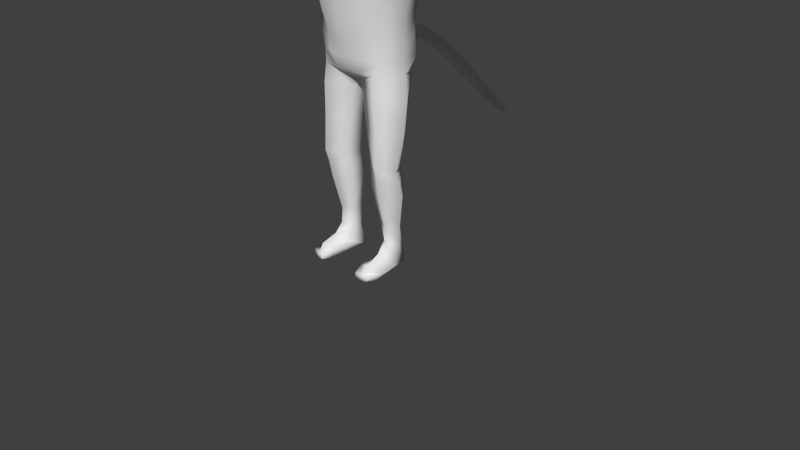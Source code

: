 # Source: smallerHeadCatBones2.blend  (saved by Blender 2.67.0; exported with 4.5.12 LTS)
import bpy
from mathutils import Matrix  # noqa: F401  (used for matrix-valued properties, if any)

bpy.ops.wm.read_factory_settings(use_empty=True)
scene = bpy.context.scene
scene.name = 'Scene'

# ---- collections
col_collection_1 = bpy.data.collections.new('Collection 1'); scene.collection.children.link(col_collection_1)

# ---- world
world_world = bpy.data.worlds.new('World'); scene.world = world_world
world_world.color = (0.05088, 0.05088, 0.05088)
world_world.use_sun_shadow = False
world_world.sun_shadow_jitter_overblur = 0.0
world_world.cycles.sampling_method = 'MANUAL'
world_world.cycles.sample_map_resolution = 256

# ---- cameras
cam_camera = bpy.data.cameras.new('Camera')
cam_camera.clip_end = 100.0
cam_camera.lens = 35.0
cam_camera.sensor_width = 32.0
cam_camera.sensor_height = 18.0
cam_camera.ortho_scale = 7.314
cam_camera.dof.focus_distance = 0.0
cam_camera.dof.aperture_fstop = 128.0

# ---- meshes
me_cat = bpy.data.meshes.new('Cat')
me_cat.from_pydata([(-0.2938, 0.009789, 2.5), (-0.5952, 0.1557, 2.5), (-1.028, 0.009789, 2.662), (-0.7799, 0.1667, 2.239), (-0.8503, 0.009789, 2.085), (-0.856, 0.009789, 1.997), (-0.8428, 0.009789, 1.771), (-0.7903, 0.009789, 1.56), (-0.6001, 0.009789, 1.379), (-0.4808, 0.009789, 1.24), (-0.2635, 0.1229, 2.5), (-0.616, 0.2219, 2.473), (-0.9446, 0.1374, 2.477), (-0.7979, 0.2897, 2.204), (-0.7673, 0.3344, 2.085), (-0.739, 0.4009, 1.997), (-0.7132, 0.3403, 1.771), (-0.6376, 0.2509, 1.56), (-0.5173, 0.1585, 1.379), (-0.446, 0.09094, 1.24), (-0.2635, 0.1229, 1.153), (-0.1807, 0.2056, 2.5), (-0.3767, 0.3882, 2.412), (-0.549, 0.4554, 2.327), (-0.5979, 0.4748, 2.278), (-0.5225, 0.6287, 2.085), (-0.5045, 0.6279, 1.997), (-0.4897, 0.5641, 1.771), (-0.446, 0.4428, 1.56), (-0.3766, 0.3152, 1.379), (-0.2861, 0.2275, 1.24), (-0.1807, 0.2056, 1.153), (0.0, 0.2359, 2.5), (0.0, 0.4467, 2.412), (0.0, 0.597, 2.327), (0.0, 0.6814, 2.204), (0.0, 0.7388, 2.085), (0.0, 0.7449, 1.997), (0.0, 0.6772, 1.771), (0.0, 0.5441, 1.56), (0.0, 0.398, 1.379), (0.0, 0.2861, 1.24), (0.0, 0.2359, 1.153), (0.0, 0.009789, 2.529), (0.0, -0.2164, 2.5), (0.0, -0.4271, 2.412), (0.0, -0.6081, 2.327), (0.0, -0.747, 2.204), (0.0, -0.8121, 2.085), (0.0, -0.864, 1.997), (0.0, -0.9218, 1.771), (0.0, -1.077, 1.56), (0.0, -1.031, 1.379), (0.0, -0.9405, 1.24), (0.0, -0.2164, 1.153), (-0.1807, -0.1861, 2.5), (-0.4656, -0.3369, 2.412), (-0.5172, -0.407, 2.343), (-0.5366, -0.5956, 2.204), (-0.4895, -0.702, 2.085), (-0.5045, -0.747, 2.036), (-0.4709, -0.7864, 1.775), (-0.4209, -0.9745, 1.562), (-0.3766, -0.9482, 1.384), (-0.2861, -0.8819, 1.24), (-0.1807, -0.1861, 1.153), (-0.2635, -0.1033, 2.5), (-0.5301, -0.2087, 2.492), (-0.8376, -0.1843, 2.526), (-0.685, -0.06033, 2.27), (-0.7401, -0.4012, 2.085), (-0.739, -0.4271, 1.997), (-0.6889, -0.4121, 1.771), (-0.5547, -0.5011, 1.56), (-0.4725, -0.5244, 1.379), (-0.3396, -0.4339, 1.24), (-0.2635, -0.1033, 1.153), (-0.2938, 0.009789, 1.153), (-0.3213, 0.0, 0.9659), (-0.4263, 0.0, 0.9435), (-0.5304, -1.49e-08, 0.9272), (-0.8084, 6.895e-09, 0.376), (-0.7336, 8.675e-09, 0.1786), (-0.6827, 2.94e-08, 8.947e-08), (-0.6209, 3.714e-09, -0.2588), (-0.6019, 1.693e-08, -0.5), (-0.5921, 1.419e-08, -0.7071), (-0.6222, -7.728e-09, -0.856), (-0.2866, 0.1294, 0.9659), (-0.3791, 0.25, 0.866), (-0.5676, 0.2992, 0.7656), (-0.7074, 0.3063, 0.53), (-0.6306, 0.3077, 0.256), (-0.5905, 0.2537, -0.04834), (-0.5495, 0.2203, -0.2577), (-0.528, 0.2431, -0.4528), (-0.5149, 0.2881, -0.7071), (-0.486, 0.2259, -0.877), (-0.08146, 0.1724, -1.025), (-3.894e-07, 0.0, -1.0), (-0.1919, 0.2241, 0.9659), (-0.1961, 0.3703, 0.8418), (-0.2997, 0.4291, 0.7071), (-0.3791, 0.4476, 0.5), (-0.3491, 0.3973, 0.256), (-0.3691, 0.3357, 1.169e-07), (-0.3486, 0.3317, -0.2588), (-0.3014, 0.4834, -0.5), (-0.304, 0.4724, -0.7071), (-0.3301, 0.3825, -0.8384), (-0.07555, 0.2241, -0.9659), (0.0, 0.2588, 0.9659), (0.0, 0.3844, 0.8418), (0.0, 0.4709, 0.7071), (0.0, 0.5107, 0.5), (0.0, 0.4369, 0.256), (0.0, 0.3708, 1.169e-07), (0.0, 0.3843, -0.2112), (-0.03042, 2.436, -2.031), (0.0, 0.5036, -0.7538), (0.0, 0.4358, -0.8541), (-3.894e-07, 0.2588, -0.9659), (0.0, -0.2588, 0.9659), (0.0, -0.332, 0.866), (0.0, -0.4567, 0.7071), (0.0, -0.4995, 0.5), (0.0, -0.481, 0.256), (0.0, -0.4603, 1.169e-07), (0.0, -0.4529, -0.2588), (0.0, -0.4196, -0.5), (0.0, -0.3636, -0.7071), (0.0, -0.3304, -0.8458), (0.0, -0.242, -0.9575), (-0.1919, -0.2241, 0.9659), (-0.1961, -0.265, 0.866), (-0.2997, -0.3619, 0.7071), (-0.3791, -0.4396, 0.5), (-0.3491, -0.4217, 0.256), (-0.3691, -0.3868, 1.169e-07), (-0.3486, -0.363, -0.2588), (-0.3014, -0.3216, -0.5), (-0.304, -0.3038, -0.7071), (-0.1961, -0.3122, -0.866), (-0.06527, -0.1797, -0.9908), (-0.2866, -0.1294, 0.9659), (-0.3791, -0.25, 0.866), (-0.5676, -0.2992, 0.7656), (-0.7074, -0.3063, 0.53), (-0.6306, -0.3077, 0.256), (-0.5905, -0.2537, -0.04834), (-0.5495, -0.2203, -0.2577), (-0.528, -0.2431, -0.4528), (-0.4686, -0.2546, -0.7071), (-0.4096, -0.2963, -0.852), (-0.05982, -7.728e-09, -0.9908), (-1.004, -2.98e-08, 0.834), (-1.204, 3.722e-09, 0.3271), (-1.021, 0.2913, 0.6852), (-1.124, 0.2989, 0.4619), (-1.022, -0.2913, 0.6993), (-1.123, -0.2989, 0.473), (-1.606, 6.171e-09, 0.6635), (-1.717, 6.171e-09, 0.369), (-1.612, 0.1856, 0.5731), (-1.661, 0.2273, 0.452), (-1.613, -0.1856, 0.5867), (-1.66, -0.2273, 0.4648), (-2.108, -0.1002, 0.6613), (-2.235, -0.1002, 0.3573), (-2.113, 0.1291, 0.5576), (-2.169, 0.1807, 0.447), (-2.113, -0.2596, 0.5663), (-2.167, -0.3111, 0.4547), (-2.679, -0.1651, 0.4082), (-2.661, -0.002128, 0.5031), (-2.701, 0.01221, 0.4115), (-2.627, -0.1281, 0.5997), (-2.588, -0.1884, 0.5568), (-2.6, -0.2329, 0.4671), (-2.83, -0.1774, 0.6655), (-2.922, -0.2355, 0.423), (-2.878, 0.0207, 0.5563), (-2.925, 0.04324, 0.4049), (-2.755, -0.3154, 0.6703), (-2.786, -0.3854, 0.4571), (-3.053, -0.2385, 0.6724), (-3.145, -0.2966, 0.43), (-2.946, -0.4969, 0.4826), (-2.947, -0.4225, 0.6225), (-2.99, -0.3765, 0.605), (-3.009, -0.4465, 0.464), (-2.739, -0.4481, 0.4861), (-2.741, -0.3737, 0.626), (-3.098, -0.04043, 0.5909), (-3.149, -0.01788, 0.4119), (-2.628, -0.3054, 0.4639), (-2.629, -0.2581, 0.5529), (-3.184, -0.2561, 0.643), (-3.194, -0.2959, 0.4689), (-3.188, -0.1208, 0.5678), (-3.22, -0.1054, 0.4649), (-3.11, -0.4021, 0.597), (-3.124, -0.4499, 0.5006), (-0.429, -0.3205, -1.086), (-0.6745, -0.03126, -1.16), (-0.4653, 0.2076, -1.134), (-0.07633, -0.1643, -1.111), (-0.1556, 0.1388, -1.181), (-0.3003, 0.2232, -1.181), (-0.4442, -0.3189, -1.479), (-0.6566, -0.06128, -1.536), (-0.4716, 0.1495, -1.559), (-0.1341, -0.182, -1.483), (-0.2011, 0.08694, -1.531), (-0.3278, 0.1613, -1.531), (-0.4495, -0.344, -1.955), (-0.591, -0.1361, -2.004), (-0.4445, 0.07849, -2.028), (-0.2099, -0.1961, -1.964), (-0.2377, 0.03037, -2.006), (-0.3326, 0.0974, -2.003), (-0.4327, -0.2656, -2.329), (-0.6022, -0.05226, -2.366), (-0.4509, 0.1187, -2.363), (-0.1811, -0.1561, -2.311), (-0.233, 0.06495, -2.334), (-0.3355, 0.1257, -2.334), (-0.4058, -0.1539, -2.787), (-0.5133, -0.01839, -2.811), (-0.4173, 0.09015, -2.808), (-0.2461, -0.0845, -2.775), (-0.279, 0.05593, -2.79), (-0.344, 0.09452, -2.79), (-0.4131, -0.1669, -2.993), (-0.4832, -0.008007, -3.056), (-0.4276, 0.1174, -3.103), (-0.2685, -0.06108, -3.032), (-0.2832, 0.05057, -3.075), (-0.3346, 0.126, -3.091), (-0.4027, -0.2831, -3.103), (-0.5596, -0.1648, -3.266), (-0.4444, 0.1308, -3.342), (-0.2413, -0.07136, -3.251), (-0.2493, 0.09061, -3.327), (-0.3397, 0.1279, -3.355), (-0.4236, -0.4831, -3.184), (-0.5592, -0.3806, -3.293), (-0.5434, -0.4484, -3.35), (-0.258, -0.4273, -3.242), (-0.2892, -0.4843, -3.35), (-0.4031, -0.4911, -3.369), (-0.4162, -0.5561, -3.29), (-0.5209, -0.5382, -3.286), (-0.4872, -0.5615, -3.345), (-0.3126, -0.5801, -3.286), (-0.3238, -0.5832, -3.345), (-0.4012, -0.5694, -3.362), (-0.325, 0.4227, -0.3794), (-0.3027, 0.4862, -0.6036), (0.0, 0.4717, -0.3431), (0.0, 0.5613, -0.659), (-0.152, 0.5125, -0.7071), (-0.1743, 0.3682, -0.2588), (-0.1507, 0.5273, -0.5), (-0.1324, 0.4601, -0.3727), (-0.1186, 0.5346, -0.6156), (0.0, 0.5962, -0.4348), (0.0, 0.5897, -0.6311), (-0.1322, 0.572, -0.5067), (-0.09929, 0.5887, -0.457), (-0.07503, 0.5892, -0.597), (0.0, 0.7154, -0.4895), (0.0, 0.6275, -0.6378), (-0.1073, 0.6855, -0.5543), (-0.09219, 0.7114, -0.5004), (-0.07242, 0.6531, -0.6115), (0.0, 0.9484, -0.6057), (0.0, 0.8525, -0.7202), (-0.09701, 0.9186, -0.6544), (-0.08361, 0.9343, -0.6144), (-0.06772, 0.886, -0.7003), (0.0, 1.128, -0.7286), (0.0, 1.045, -0.8365), (-0.09715, 1.088, -0.78), (-0.07887, 1.117, -0.7355), (-0.083, 1.056, -0.8121), (0.0, 1.283, -0.8498), (0.0, 1.188, -0.959), (-0.09165, 1.238, -0.9099), (-0.07083, 1.271, -0.8592), (-0.07554, 1.201, -0.9397), (0.0, 1.475, -1.018), (0.0, 1.383, -1.124), (-0.08634, 1.431, -1.078), (-0.0661, 1.464, -1.029), (-0.07068, 1.396, -1.107), (0.0, 1.694, -1.211), (0.0, 1.601, -1.324), (-0.08069, 1.652, -1.27), (-0.06696, 1.689, -1.232), (-0.06554, 1.618, -1.323), (-0.0471, 2.255, -1.9), (-0.04333, 2.311, -1.835), (-0.05999, 2.285, -1.876), (0.0, 2.244, -1.913), (0.0, 2.32, -1.826), (0.0, 2.082, -1.591), (0.0, 1.994, -1.692), (-0.07059, 2.041, -1.648), (-0.05135, 2.071, -1.602), (-0.0557, 2.007, -1.676), (-0.06159, 1.802, -1.484), (-0.05659, 1.876, -1.404), (-0.07872, 1.841, -1.452), (0.0, 1.787, -1.502), (0.0, 1.888, -1.386), (-0.0286, 2.463, -2.0), (-0.03664, 2.45, -2.019), (0.0, 2.43, -2.037), (0.0, 2.467, -1.995), (-0.2756, 0.2028, -0.9339), (-0.334, 0.1116, -2.134), (-0.4477, 0.09861, -2.16), (-0.5966, -0.09417, -2.15), (-0.2354, 0.04766, -2.135), (-0.1955, -0.1761, -2.102), (-0.4411, -0.3048, -2.107)], [(116, 262), (95, 257), (96, 258), (120, 261), (154, 207)], [(9, 8, 18, 19), (3, 2, 12, 13), (4, 3, 13, 14), (5, 4, 14, 15), (6, 5, 15, 16), (7, 6, 16, 17), (1, 0, 10, 11), (8, 7, 17, 18), (2, 1, 11, 12), (20, 19, 30, 31), (14, 13, 24, 25), (15, 14, 25, 26), (16, 15, 26, 27), (17, 16, 27, 28), (11, 10, 21, 22), (18, 17, 28, 29), (12, 11, 22, 23), (19, 18, 29, 30), (13, 12, 23, 24), (30, 29, 40, 41), (24, 23, 34, 35), (31, 30, 41, 42), (25, 24, 35, 36), (26, 25, 36, 37), (27, 26, 37, 38), (28, 27, 38, 39), (22, 21, 32, 33), (29, 28, 39, 40), (23, 22, 33, 34), (51, 50, 61, 62), (45, 44, 55, 56), (52, 51, 62, 63), (46, 45, 56, 57), (53, 52, 63, 64), (47, 46, 57, 58), (54, 53, 64, 65), (48, 47, 58, 59), (49, 48, 59, 60), (50, 49, 60, 61), (62, 61, 72, 73), (56, 55, 66, 67), (63, 62, 73, 74), (57, 56, 67, 68), (64, 63, 74, 75), (58, 57, 68, 69), (65, 64, 75, 76), (59, 58, 69, 70), (60, 59, 70, 71), (61, 60, 71, 72), (77, 9, 19, 20), (0, 43, 10), (10, 43, 21), (21, 43, 32), (44, 43, 55), (55, 43, 66), (72, 71, 5, 6), (66, 43, 0), (73, 72, 6, 7), (67, 66, 0, 1), (74, 73, 7, 8), (68, 67, 1, 2), (75, 74, 8, 9), (69, 68, 2, 3), (76, 75, 9, 77), (70, 69, 3, 4), (71, 70, 4, 5), (87, 86, 96, 97), (80, 90, 157, 155), (82, 81, 91, 92), (83, 82, 92, 93), (84, 83, 93, 94), (85, 84, 94, 95), (79, 78, 88, 89), (86, 85, 95, 96), (80, 79, 89, 90), (320, 97, 109), (92, 91, 103, 104), (93, 92, 104, 105), (94, 93, 105, 106), (95, 94, 106, 257, 107), (89, 88, 100, 101), (96, 95, 107, 258, 108), (90, 89, 101, 102), (97, 96, 108, 109), (91, 90, 102, 103), (109, 108, 261, 119, 120), (103, 102, 113, 114), (110, 109, 120, 121), (104, 103, 114, 115), (105, 104, 115, 116), (106, 105, 116, 117, 262), (264, 262, 117, 259), (101, 100, 111, 112), (265, 263, 268, 270), (102, 101, 112, 113), (129, 128, 139, 140), (123, 122, 133, 134), (130, 129, 140, 141), (124, 123, 134, 135), (131, 130, 141, 142), (125, 124, 135, 136), (132, 131, 142, 143), (126, 125, 136, 137), (127, 126, 137, 138), (128, 127, 138, 139), (140, 139, 150, 151), (134, 133, 144, 145), (141, 140, 151, 152), (135, 134, 145, 146), (142, 141, 152, 153), (136, 135, 146, 147), (137, 136, 147, 148), (138, 137, 148, 149), (139, 138, 149, 150), (87, 204, 203, 153), (99, 154, 98), (99, 98, 110), (99, 110, 121), (99, 132, 143), (150, 149, 83, 84), (151, 150, 84, 85), (145, 144, 78, 79), (152, 151, 85, 86), (146, 145, 79, 80), (153, 152, 86, 87), (81, 147, 160, 156), (148, 147, 81, 82), (149, 148, 82, 83), (65, 133, 122, 54), (76, 144, 133, 65), (77, 78, 144, 76), (20, 88, 78, 77), (31, 100, 88, 20), (42, 111, 100, 31), (90, 91, 158, 157), (146, 80, 155, 159), (147, 146, 159, 160), (91, 81, 156, 158), (158, 156, 162, 164), (156, 160, 166, 162), (155, 157, 163, 161), (159, 155, 161, 165), (160, 159, 165, 166), (157, 158, 164, 163), (165, 161, 167, 171), (163, 164, 170, 169), (166, 165, 171, 172), (164, 162, 168, 170), (162, 166, 172, 168), (161, 163, 169, 167), (170, 168, 173, 175), (169, 170, 175, 174), (177, 176, 179, 183), (178, 177, 196, 195), (189, 190, 187, 188), (180, 184, 190, 186), (183, 179, 185, 189), (183, 189, 188, 192), (193, 194, 200, 199), (190, 184, 191, 187), (177, 183, 192, 196), (184, 178, 195, 191), (191, 192, 188, 187), (195, 196, 192, 191), (97, 205, 204, 87), (205, 97, 320, 208), (205, 208, 214, 211), (208, 207, 213, 214), (207, 206, 212, 213), (206, 203, 209, 212), (204, 205, 211, 210), (203, 204, 210, 209), (213, 212, 218, 219), (212, 209, 215, 218), (209, 210, 216, 215), (211, 214, 220, 217), (210, 211, 217, 216), (214, 213, 219, 220), (322, 321, 226, 223), (323, 322, 223, 222), (321, 324, 225, 226), (324, 325, 224, 225), (325, 326, 221, 224), (326, 323, 222, 221), (225, 224, 230, 231), (224, 221, 227, 230), (221, 222, 228, 227), (223, 226, 232, 229), (222, 223, 229, 228), (226, 225, 231, 232), (228, 229, 235, 234), (232, 231, 237, 238), (231, 230, 236, 237), (230, 227, 233, 236), (227, 228, 234, 233), (229, 232, 238, 235), (234, 235, 241, 240), (238, 237, 243, 244), (237, 236, 242, 243), (236, 233, 239, 242), (233, 234, 240, 239), (235, 238, 244, 241), (243, 242, 248, 249), (242, 239, 245, 248), (239, 240, 246, 245), (241, 244, 250, 247), (240, 241, 247, 246), (244, 243, 249, 250), (246, 247, 253, 252), (250, 249, 255, 256), (249, 248, 254, 255), (248, 245, 251, 254), (246, 252, 251, 245), (247, 250, 256, 253), (251, 252, 253, 256, 255, 254), (197, 199, 200, 198, 202, 201), (168, 172, 178, 173), (167, 169, 174, 176), (171, 167, 176, 177), (172, 171, 177, 178), (175, 173, 180, 182), (173, 178, 184, 180), (176, 174, 181, 179), (174, 175, 182, 181), (181, 182, 194, 193), (182, 180, 186, 194), (179, 181, 193, 185), (190, 189, 201, 202), (194, 186, 198, 200), (186, 190, 202, 198), (185, 193, 199, 197), (189, 185, 197, 201), (260, 265, 270, 267), (107, 257, 264, 263), (257, 106, 262, 264), (261, 265, 260, 119), (108, 258, 265, 261), (258, 107, 263, 265), (270, 268, 273, 275), (269, 266, 271, 274), (264, 259, 266, 269), (263, 264, 269, 268), (274, 271, 276, 279), (273, 274, 279, 278), (267, 270, 275, 272), (268, 269, 274, 273), (279, 276, 281, 284), (278, 279, 284, 283), (275, 273, 278, 280), (272, 275, 280, 277), (285, 283, 288, 290), (284, 281, 286, 289), (280, 278, 283, 285), (277, 280, 285, 282), (289, 286, 291, 294), (288, 289, 294, 293), (282, 285, 290, 287), (283, 284, 289, 288), (293, 294, 299, 298), (292, 295, 300, 297), (290, 288, 293, 295), (287, 290, 295, 292), (301, 303, 317, 118), (302, 305, 319, 316), (294, 291, 296, 299), (295, 293, 298, 300), (308, 309, 302, 303), (309, 306, 305, 302), (310, 308, 303, 301), (307, 310, 301, 304), (312, 315, 306, 309), (313, 312, 309, 308), (314, 311, 310, 307), (311, 313, 308, 310), (297, 300, 311, 314), (298, 299, 312, 313), (299, 296, 315, 312), (300, 298, 313, 311), (304, 301, 118, 318), (303, 302, 316, 317), (316, 319, 318, 118, 317), (208, 320, 98, 207), (320, 109, 110, 98), (143, 142, 153), (153, 203, 206, 143), (99, 143, 154), (98, 154, 143, 206, 207), (217, 220, 321, 322), (216, 217, 322, 323), (220, 219, 324, 321), (219, 218, 325, 324), (218, 215, 326, 325), (215, 216, 323, 326)])
me_cat.polygons.foreach_set('use_smooth', [True] * 293)
me_cat.use_remesh_preserve_volume = False
me_cat.use_remesh_preserve_attributes = False
me_cat.use_mirror_vertex_groups = False
me_cat.update()
arm_armature = bpy.data.armatures.new('Armature')  # bones are not reproduced

# ---- objects
ob_armature = bpy.data.objects.new('Armature', arm_armature)
ob_obj_cat = bpy.data.objects.new('obj.cat', me_cat)
ob_camera = bpy.data.objects.new('Camera', cam_camera)

# ---- transforms, parenting, visibility, modifiers, constraints
ob_armature.location = (0.0, 0.0, 4.711)
ob_armature.rotation_mode = 'QUATERNION'
ob_armature.rotation_quaternion = (1.0, 0.0, 0.0, 0.0)
ob_armature.lineart.crease_threshold = 0.0
ob_obj_cat.parent = ob_armature
ob_obj_cat.matrix_parent_inverse = Matrix(((1.0, 0.0, 0.0, -0.0), (0.0, 1.0, 0.0, -0.0), (0.0, 0.0, 1.0, -1.345), (0.0, 0.0, 0.0, 1.0)))
ob_obj_cat.location = (0.0, 0.0, 0.0)
ob_obj_cat.lineart.crease_threshold = 0.0
_vg = ob_obj_cat.vertex_groups.new(name='backbone')
for _i, _w in zip([9, 18, 19, 20, 29, 30, 31, 39, 40, 41, 42, 54, 65, 75, 76, 77, 78, 79, 80, 81, 82, 83, 84, 88, 89, 90, 91, 92, 93, 94, 95, 100, 101, 102, 103, 104, 105, 106, 111, 112, 113, 114, 115, 116, 117, 122, 123, 124, 125, 126, 127, 128, 129, 133, 134, 135, 136, 137, 138, 139, 144, 145, 148, 149, 150, 151, 262], [0.01691, 0.004828, 0.03469, 0.11, 0.02827, 0.07279, 0.1458, 0.02365, 0.06189, 0.1085, 0.1895, 0.067, 0.05515, 0.0008304, 0.04169, 0.06425, 0.1382, 0.07331, 0.01028, 0.004701, 0.1057, 0.1879, 0.06761, 0.3835, 0.1833, 0.06149, 0.04184, 0.1331, 0.1047, 0.0563, 1.806e-05, 0.5067, 0.3353, 0.2367, 0.2251, 0.392, 0.1567, 0.05405, 0.5574, 0.5601, 0.5687, 0.5719, 0.5145, 0.1938, 0.08793, 0.3398, 0.1836, 0.2264, 0.407, 0.4351, 0.1862, 0.081, 0.02035, 0.312, 0.1298, 0.08117, 0.151, 0.349, 0.1411, 0.05929, 0.1265, 0.04708, 0.1131, 0.1017, 0.05567, 0.006188, 0.06048]): _vg.add([_i], _w, 'REPLACE')
_vg = ob_obj_cat.vertex_groups.new(name='neck')
for _i, _w in zip([9, 17, 18, 19, 20, 27, 28, 29, 30, 31, 36, 37, 38, 39, 40, 41, 42, 77, 88, 100, 101, 111, 112, 113], [0.01525, 0.001873, 0.02994, 0.05224, 0.1224, 0.004767, 0.03535, 0.07287, 0.1409, 0.3593, 0.002945, 0.01189, 0.04327, 0.07456, 0.1271, 0.2262, 0.3847, 0.04149, 0.04151, 0.09394, 0.03069, 0.1329, 0.0564, 0.009927]): _vg.add([_i], _w, 'REPLACE')
_vg = ob_obj_cat.vertex_groups.new(name='Head')
for _i, _w in zip([0, 1, 2, 3, 4, 5, 6, 7, 8, 9, 10, 11, 12, 13, 14, 15, 16, 17, 18, 19, 20, 21, 22, 23, 24, 25, 26, 27, 28, 29, 30, 31, 32, 33, 34, 35, 36, 37, 38, 39, 40, 41, 42, 43, 44, 45, 46, 47, 48, 49, 50, 51, 52, 53, 54, 55, 56, 57, 58, 59, 60, 61, 62, 63, 64, 65, 66, 67, 68, 69, 70, 71, 72, 73, 74, 75, 76, 77, 78, 79, 88, 89, 100, 101, 102, 111, 112, 113, 122, 123, 124, 133, 134, 135, 144, 145], [0.9928, 0.9891, 0.9911, 0.9863, 0.9841, 0.9814, 0.9716, 0.9562, 0.9232, 0.8719, 0.9904, 0.9878, 0.9893, 0.9834, 0.9782, 0.9728, 0.9605, 0.9388, 0.8982, 0.8424, 0.6486, 0.9882, 0.9837, 0.9818, 0.9805, 0.9687, 0.9635, 0.9464, 0.9156, 0.8555, 0.7282, 0.4069, 0.9854, 0.9771, 0.9697, 0.9619, 0.952, 0.9442, 0.9168, 0.8686, 0.78, 0.6172, 0.3538, 0.9927, 0.9969, 0.9988, 0.9983, 0.9971, 0.9956, 0.9942, 0.9903, 0.9845, 0.9785, 0.9711, 0.8457, 0.9963, 0.9954, 0.9951, 0.9947, 0.9941, 0.9933, 0.989, 0.9841, 0.9788, 0.973, 0.8473, 0.9948, 0.9941, 0.992, 0.99, 0.99, 0.9889, 0.9828, 0.9744, 0.959, 0.9235, 0.8076, 0.7374, 0.1926, 0.07051, 0.1725, 0.05575, 0.1364, 0.05793, 0.002944, 0.1373, 0.06457, 0.02133, 0.2824, 0.1169, 0.05009, 0.2387, 0.09358, 5.174e-05, 0.214, 0.04726]): _vg.add([_i], _w, 'REPLACE')
_vg = ob_obj_cat.vertex_groups.new(name='shoulder_L')
for _i, _w in zip([122, 123, 124, 125, 126, 133, 134, 135], [0.1063, 0.2481, 0.2825, 0.1224, 0.05231, 0.01471, 0.05272, 0.031]): _vg.add([_i], _w, 'REPLACE')
_vg = ob_obj_cat.vertex_groups.new(name='upperArm_L')
_vg = ob_obj_cat.vertex_groups.new(name='lowerArm_L')
_vg = ob_obj_cat.vertex_groups.new(name='LeftHand')
_vg = ob_obj_cat.vertex_groups.new(name='LeftHand.001')
_vg = ob_obj_cat.vertex_groups.new(name='shoulder_r')
for _i, _w in zip([8, 9, 18, 19, 20, 29, 30, 31, 40, 41, 42, 54, 65, 75, 76, 77, 78, 79, 80, 81, 82, 83, 84, 85, 88, 89, 90, 91, 92, 93, 94, 95, 100, 101, 102, 103, 104, 105, 106, 111, 112, 113, 114, 115, 116, 117, 122, 123, 124, 125, 126, 127, 128, 129, 133, 134, 135, 136, 137, 138, 139, 140, 144, 145, 146, 147, 148, 149, 150, 151, 155, 156, 157, 158, 159, 160, 257, 262], [0.01206, 0.05862, 0.01479, 0.05958, 0.1125, 0.01092, 0.05448, 0.08184, 0.006956, 0.03755, 0.06492, 0.06512, 0.08193, 0.03203, 0.1227, 0.1458, 0.6291, 0.8104, 0.8738, 0.7626, 0.5826, 0.3192, 0.1198, 0.02978, 0.3774, 0.686, 0.8028, 0.7351, 0.5707, 0.2223, 0.1012, 0.03097, 0.2441, 0.521, 0.6379, 0.6059, 0.3014, 0.151, 0.05934, 0.1523, 0.2689, 0.2783, 0.2363, 0.149, 0.07365, 0.02408, 0.2589, 0.4275, 0.3698, 0.2972, 0.1906, 0.1064, 0.05425, 0.001891, 0.405, 0.708, 0.8105, 0.6962, 0.3491, 0.173, 0.07495, 0.007612, 0.6268, 0.8645, 0.8985, 0.8292, 0.611, 0.233, 0.1064, 0.04745, 0.06254, 0.05307, 0.1152, 0.08942, 0.09203, 0.07345, 0.001964, 0.03283]): _vg.add([_i], _w, 'REPLACE')
_vg = ob_obj_cat.vertex_groups.new(name='upperArm_R')
for _i, _w in zip([79, 80, 81, 82, 83, 89, 90, 91, 92, 102, 103, 104, 146, 147, 148, 155, 156, 157, 158, 159, 160, 161, 162, 163, 164, 165, 166, 169], [0.01266, 0.06598, 0.1484, 0.07033, 0.02333, 0.02587, 0.09949, 0.1659, 0.0647, 0.005359, 0.02909, 0.0004084, 0.06284, 0.115, 0.05174, 0.9325, 0.8784, 0.8763, 0.8719, 0.8963, 0.8948, 0.9637, 0.08218, 0.8487, 0.5235, 0.8211, 0.248, 0.03445]): _vg.add([_i], _w, 'REPLACE')
_vg = ob_obj_cat.vertex_groups.new(name='lowerArm_R')
for _i, _w in zip([156, 158, 160, 161, 162, 163, 164, 165, 166, 167, 168, 169, 170, 171, 172, 174, 176, 177, 178, 183, 191, 195, 196], [0.06308, 0.003897, 0.00146, 0.01898, 0.916, 0.1459, 0.4734, 0.175, 0.7486, 0.9601, 0.9663, 0.9432, 0.9486, 0.9761, 0.9624, 0.02385, 0.132, 0.6262, 0.1459, 0.04902, 0.002626, 0.1214, 0.3074]): _vg.add([_i], _w, 'REPLACE')
_vg = ob_obj_cat.vertex_groups.new(name='RightHand')
for _i, _w in zip([168, 170, 172, 173, 174, 175, 176, 177, 178, 179, 180, 181, 182, 183, 184, 185, 186, 187, 188, 189, 190, 191, 192, 193, 194, 195, 196, 197, 198, 199, 200, 201, 202], [0.02441, 0.01319, 0.007922, 0.977, 0.9591, 0.9745, 0.8643, 0.3715, 0.8511, 0.9062, 0.934, 0.9246, 0.9436, 0.9008, 0.8695, 0.1876, 0.09167, 0.5902, 0.7345, 0.639, 0.3815, 0.8971, 0.9179, 0.4916, 0.648, 0.851, 0.6755, 0.05416, 0.01452, 0.1931, 0.2753, 0.206, 0.1861]): _vg.add([_i], _w, 'REPLACE')
_vg = ob_obj_cat.vertex_groups.new(name='RightHand.001')
for _i, _w in zip([179, 180, 181, 182, 183, 184, 185, 186, 187, 188, 189, 190, 191, 192, 193, 194, 195, 197, 198, 199, 200, 201, 202], [0.08434, 0.06423, 0.06976, 0.05314, 0.04932, 0.1065, 0.8115, 0.9081, 0.4012, 0.2566, 0.3559, 0.6143, 0.0766, 0.05808, 0.5077, 0.3512, 0.005082, 0.9456, 0.9676, 0.8066, 0.7243, 0.7923, 0.8122]): _vg.add([_i], _w, 'REPLACE')
_vg = ob_obj_cat.vertex_groups.new(name='upperLeg_L')
_vg = ob_obj_cat.vertex_groups.new(name='lowerLeg_L')
_vg = ob_obj_cat.vertex_groups.new(name='LeftFoot')
_vg = ob_obj_cat.vertex_groups.new(name='LeftFoot.001')
_vg = ob_obj_cat.vertex_groups.new(name='upperLeg_R')
for _i, _w in zip([82, 83, 84, 85, 86, 87, 92, 93, 94, 95, 96, 97, 98, 99, 105, 106, 107, 108, 109, 110, 119, 120, 121, 127, 128, 129, 130, 131, 132, 137, 138, 139, 140, 141, 142, 143, 148, 149, 150, 151, 152, 153, 154, 203, 204, 205, 206, 207, 208, 209, 210, 211, 212, 213, 214, 215, 216, 217, 218, 219, 220, 222, 223, 224, 225, 226, 257, 258, 261, 262, 263, 264, 265, 320, 321, 322, 323, 324, 325, 326], [0.04466, 0.1008, 0.2704, 0.6782, 0.916, 0.9664, 0.01421, 0.1021, 0.2347, 0.5373, 0.7553, 0.8806, 0.2539, 0.02052, 0.05366, 0.1108, 0.1191, 0.2049, 0.384, 0.167, 0.01373, 0.06168, 0.1254, 0.0402, 0.08578, 0.146, 0.2023, 0.2116, 0.216, 0.004284, 0.06686, 0.1487, 0.3086, 0.6134, 0.4215, 0.2513, 0.01578, 0.1122, 0.2541, 0.5316, 0.8237, 0.8364, 0.2173, 0.9426, 0.988, 0.9599, 0.6636, 0.7826, 0.9079, 0.9861, 0.9902, 0.9838, 0.9553, 0.9675, 0.9782, 0.8708, 0.8691, 0.8099, 0.8634, 0.8147, 0.829, 0.004017, 0.0214, 0.03188, 0.04041, 0.04768, 0.1228, 0.163, 0.09219, 0.06078, 0.005649, 0.0001388, 0.01874, 0.6969, 0.2862, 0.2343, 0.2038, 0.2669, 0.2452, 0.1802]): _vg.add([_i], _w, 'REPLACE')
_vg = ob_obj_cat.vertex_groups.new(name='lowerLeg_R')
for _i, _w in zip([215, 216, 217, 218, 219, 220, 221, 222, 223, 224, 225, 226, 227, 228, 229, 230, 231, 232, 233, 234, 235, 236, 237, 238, 239, 240, 241, 242, 243, 244, 321, 322, 323, 324, 325, 326], [0.1288, 0.1308, 0.1896, 0.1347, 0.184, 0.17, 0.9812, 0.9716, 0.9625, 0.9583, 0.9535, 0.9499, 0.9746, 0.9759, 0.9722, 0.9858, 0.9798, 0.9782, 0.2012, 0.4905, 0.4818, 0.8262, 0.5316, 0.5001, 0.0004296, 0.05974, 0.1353, 0.1493, 0.1508, 0.132, 0.7133, 0.7652, 0.7959, 0.7324, 0.7542, 0.8196]): _vg.add([_i], _w, 'REPLACE')
_vg = ob_obj_cat.vertex_groups.new(name='rightFoot')
for _i, _w in zip([229, 233, 234, 235, 236, 237, 238, 239, 240, 241, 242, 243, 244, 245, 246, 247, 248, 252], [0.003365, 0.7888, 0.5063, 0.5188, 0.1643, 0.4626, 0.499, 0.8984, 0.7389, 0.8877, 0.6896, 0.8558, 0.8812, 0.07539, 0.1643, 0.06414, 0.08066, 0.009546]): _vg.add([_i], _w, 'REPLACE')
_vg = ob_obj_cat.vertex_groups.new(name='rightFoot.001')
for _i, _w in zip([239, 240, 242, 245, 246, 247, 248, 249, 250, 251, 252, 253, 254, 255, 256], [0.07639, 0.2013, 0.1611, 0.9247, 0.8254, 0.9335, 0.9016, 0.9776, 0.9921, 0.9981, 0.9685, 0.9956, 0.9907, 0.9949, 0.9988]): _vg.add([_i], _w, 'REPLACE')
_vg = ob_obj_cat.vertex_groups.new(name='tailbone0')
for _i, _w in zip([84, 85, 93, 94, 95, 96, 97, 98, 99, 105, 106, 107, 108, 109, 110, 115, 116, 117, 119, 120, 121, 129, 130, 131, 132, 141, 142, 143, 153, 154, 205, 206, 207, 208, 257, 258, 259, 260, 261, 262, 263, 264, 265, 266, 267, 268, 269, 270, 272, 273, 275, 320], [0.01675, 0.02344, 0.03534, 0.08097, 0.1253, 0.1497, 0.09387, 0.6614, 0.4933, 0.06124, 0.1754, 0.5821, 0.6659, 0.5495, 0.7988, 0.01168, 0.07237, 0.1627, 0.8269, 0.867, 0.8492, 0.008754, 0.06726, 0.1264, 0.2818, 0.02605, 0.1077, 0.3336, 0.0002306, 0.4375, 0.01414, 0.1622, 0.1655, 0.07372, 0.3857, 0.632, 0.3335, 0.546, 0.7396, 0.1971, 0.5727, 0.4051, 0.6475, 0.08642, 0.2542, 0.2671, 0.148, 0.1847, 0.07994, 0.01265, 0.02303, 0.2754]): _vg.add([_i], _w, 'REPLACE')
_vg = ob_obj_cat.vertex_groups.new(name='tailbone1')
for _i, _w in zip([93, 94, 95, 96, 105, 106, 107, 108, 109, 115, 116, 117, 119, 120, 172, 257, 258, 259, 260, 261, 262, 263, 264, 265, 266, 267, 268, 269, 270, 271, 272, 273, 274, 275, 276, 277, 278, 279, 280, 282, 285, 320], [0.007906, 0.0467, 0.03319, 0.006898, 0.04758, 0.1106, 0.0, 0.0, 0.0, 0.01854, 0.08338, 0.0, 0.0, 0.06568, 0.0, 0.0, 0.0, 0.0, 0.3986, 0.0, 0.0, 0.0801, 0.0, 0.203, 0.8705, 0.734, 0.6427, 0.8146, 0.7995, 0.9242, 0.9139, 0.9329, 0.936, 0.9549, 0.1236, 0.9143, 0.3504, 0.4106, 0.8145, 0.01029, 0.02427, 0.0]): _vg.add([_i], _w, 'REPLACE')
_vg = ob_obj_cat.vertex_groups.new(name='tailbone2')
for _i, _w in zip([271, 273, 274, 276, 277, 278, 279, 280, 281, 282, 283, 284, 285, 286, 287, 288, 289, 290], [0.05536, 0.01223, 0.02695, 0.8728, 0.07839, 0.6465, 0.5873, 0.1824, 0.9272, 0.9294, 0.9275, 0.9292, 0.9193, 0.05245, 0.04566, 0.0215, 0.04828, 0.04492]): _vg.add([_i], _w, 'REPLACE')
_vg = ob_obj_cat.vertex_groups.new(name='tailbone3')
for _i, _w in zip([281, 282, 283, 284, 285, 286, 287, 288, 289, 290, 291, 292, 293, 294, 295, 296, 297], [0.06437, 0.03055, 0.05439, 0.05161, 0.03706, 0.9458, 0.9496, 0.9625, 0.9492, 0.9504, 0.9677, 0.9701, 0.9713, 0.977, 0.9792, 0.02805, 0.01942]): _vg.add([_i], _w, 'REPLACE')
_vg = ob_obj_cat.vertex_groups.new(name='tailbone4')
for _i, _w in zip([291, 292, 293, 296, 297, 298, 299, 300, 311, 312, 313, 314, 315], [0.0107, 0.007234, 0.005865, 0.9603, 0.9647, 0.9756, 0.9772, 0.984, 0.9818, 0.9771, 0.9747, 0.9744, 0.9733]): _vg.add([_i], _w, 'REPLACE')
_vg = ob_obj_cat.vertex_groups.new(name='tailbone5')
for _i, _w in zip([306, 307, 308, 309, 310, 315], [0.9612, 0.9638, 0.9727, 0.9683, 0.9713, 0.0003539]): _vg.add([_i], _w, 'REPLACE')
_vg = ob_obj_cat.vertex_groups.new(name='tailbone6')
_vg = ob_obj_cat.vertex_groups.new(name='tailbone7')
for _i, _w in zip([118, 301, 302, 303, 304, 305, 316, 317, 319], [0.01459, 0.9748, 0.9747, 0.9755, 0.9667, 0.9659, 0.06459, 0.04015, 0.02559]): _vg.add([_i], _w, 'REPLACE')
_vg = ob_obj_cat.vertex_groups.new(name='tailbone8')
for _i, _w in zip([118, 316, 317, 318, 319], [0.9673, 0.9347, 0.9545, 0.9772, 0.9617]): _vg.add([_i], _w, 'REPLACE')
_vg = ob_obj_cat.vertex_groups.new(name='backbone.001')
for _i, _w in zip([81, 82, 83, 84, 85, 86, 91, 92, 93, 94, 95, 96, 102, 103, 104, 105, 106, 107, 108, 112, 113, 114, 115, 116, 117, 124, 125, 126, 127, 128, 129, 130, 131, 132, 135, 136, 137, 138, 139, 140, 141, 142, 148, 149, 150, 151, 152, 153, 257, 258, 259, 262, 263, 264], [0.0269, 0.1694, 0.3169, 0.4692, 0.1938, 0.03512, 0.01611, 0.1654, 0.4697, 0.4631, 0.2077, 0.04693, 0.03145, 0.08265, 0.2057, 0.5098, 0.4654, 0.09084, 0.004662, 0.01364, 0.05782, 0.1105, 0.2377, 0.5489, 0.4891, 0.057, 0.1246, 0.2667, 0.5951, 0.6758, 0.5707, 0.2445, 0.1325, 0.05485, 0.001397, 0.08119, 0.2264, 0.5755, 0.6601, 0.5325, 0.1773, 0.08412, 0.173, 0.5024, 0.5341, 0.3369, 0.1024, 0.03844, 0.2027, 0.05045, 0.135, 0.4454, 0.009925, 0.1099]): _vg.add([_i], _w, 'REPLACE')
_vg = ob_obj_cat.vertex_groups.new(name='backbone.002')
for _i, _w in zip([98, 99, 127, 128, 129, 130, 131, 132, 139, 140, 141, 142, 143, 151, 152, 153, 154, 203, 206, 207], [0.07797, 0.4715, 0.01237, 0.07624, 0.1863, 0.457, 0.5139, 0.4406, 0.01765, 0.08054, 0.15, 0.3767, 0.3899, 0.001566, 0.02862, 0.08655, 0.3404, 0.006829, 0.164, 0.04492]): _vg.add([_i], _w, 'REPLACE')
_m = ob_obj_cat.modifiers.new('Mirror', 'MIRROR')
_m.use_clip = True
_m.merge_threshold = 0.0117
_m = ob_obj_cat.modifiers.new('Armature', 'ARMATURE')
_m.object = ob_armature
_m.use_deform_preserve_volume = True
ob_camera.location = (7.481, -6.508, 5.344)
ob_camera.rotation_euler = (1.109, 0.01082, 0.8149)
ob_camera.lock_rotations_4d = False
ob_camera.empty_display_type = 'ARROWS'
ob_camera.color = (0.0, 0.0, 0.0, 0.0)
ob_camera.display_type = 'WIRE'
ob_camera.lineart.crease_threshold = 0.0

# ---- collection membership
col_collection_1.objects.link(ob_armature)
col_collection_1.objects.link(ob_obj_cat)
col_collection_1.objects.link(ob_camera)

# ---- scene / render settings (as saved in the file)
scene.camera = ob_camera
scene.frame_start = 1; scene.frame_end = 250; scene.frame_set(1)
scene.render.engine = 'BLENDER_EEVEE_NEXT'
scene.render.image_settings.color_mode = 'RGB'
scene.render.image_settings.compression = 90
scene.render.resolution_percentage = 50
scene.render.dither_intensity = 0.0
scene.cycles.use_denoising = False
scene.cycles.samples = 10
scene.cycles.sampling_pattern = 'TABULATED_SOBOL'
scene.cycles.light_sampling_threshold = 0.0
scene.cycles.use_adaptive_sampling = False
scene.cycles.use_light_tree = False
scene.cycles.blur_glossy = 0.0
scene.cycles.volume_bounces = 1
scene.cycles.pixel_filter_type = 'GAUSSIAN'
scene.cycles.sample_clamp_indirect = 0.0
scene.view_settings.view_transform = 'Standard'
bpy.context.view_layer.update()

# ---- added for rendering (the .blend has no usable light): sun
light_auto_sun = bpy.data.lights.new('AutoSun', 'SUN')
light_auto_sun.energy = 3.0
light_auto_sun.angle = 0.0523599
ob_auto_sun = bpy.data.objects.new('AutoSun', light_auto_sun)
scene.collection.objects.link(ob_auto_sun)
ob_auto_sun.rotation_euler = (0.872665, 0.174533, 0.523599)
bpy.context.view_layer.update()
